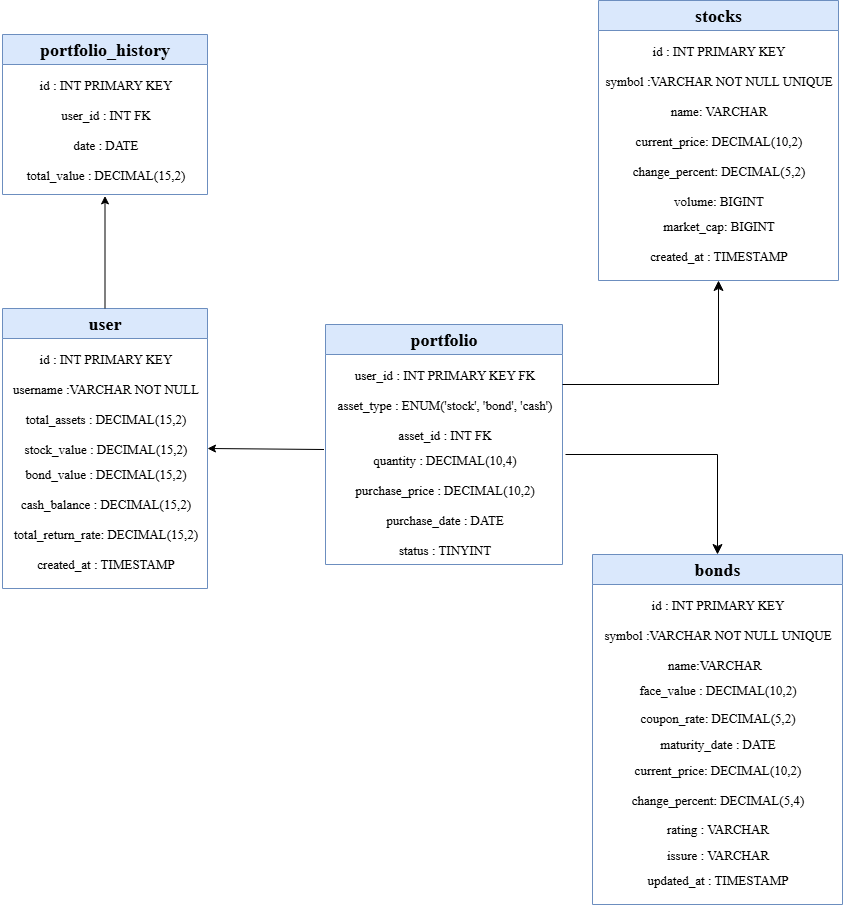

The diagram above was exported from draw.io. Its source (the exported page's mxGraphModel, read from the mxfile embedded in the PNG):
<mxGraphModel dx="1140" dy="560" grid="1" gridSize="10" guides="1" tooltips="1" connect="1" arrows="1" fold="1" page="1" pageScale="1" pageWidth="850" pageHeight="1100" math="0" shadow="0">
  <root>
    <mxCell id="0" />
    <mxCell id="1" parent="0" />
    <mxCell id="b-xbJC44E5Jst8dPIZIL-5" value="&lt;font face=&quot;Times New Roman&quot; style=&quot;font-size: 18px;&quot;&gt;user&lt;/font&gt;" style="swimlane;whiteSpace=wrap;html=1;startSize=30;fillColor=#dae8fc;strokeColor=#6c8ebf;" vertex="1" parent="1">
      <mxGeometry x="307" y="384" width="205" height="280" as="geometry">
        <mxRectangle x="350" y="60" width="140" height="30" as="alternateBounds" />
      </mxGeometry>
    </mxCell>
    <mxCell id="b-xbJC44E5Jst8dPIZIL-10" value="&lt;font style=&quot;font-size: 13px;&quot; face=&quot;Times New Roman&quot;&gt;id : INT PRIMARY KEY&lt;/font&gt;" style="text;html=1;align=center;verticalAlign=middle;resizable=0;points=[];autosize=1;strokeColor=none;fillColor=none;" vertex="1" parent="b-xbJC44E5Jst8dPIZIL-5">
      <mxGeometry x="22.5" y="35" width="160" height="30" as="geometry" />
    </mxCell>
    <mxCell id="b-xbJC44E5Jst8dPIZIL-11" value="&lt;font style=&quot;font-size: 13px;&quot; face=&quot;Times New Roman&quot;&gt;username :VARCHAR NOT NULL&lt;/font&gt;" style="text;html=1;align=center;verticalAlign=middle;resizable=0;points=[];autosize=1;strokeColor=none;fillColor=none;" vertex="1" parent="b-xbJC44E5Jst8dPIZIL-5">
      <mxGeometry x="-2.5" y="65" width="210" height="30" as="geometry" />
    </mxCell>
    <mxCell id="b-xbJC44E5Jst8dPIZIL-12" value="&lt;font style=&quot;font-size: 13px;&quot; face=&quot;Times New Roman&quot;&gt;total_assets : DECIMAL(15,2)&lt;/font&gt;" style="text;html=1;align=center;verticalAlign=middle;resizable=0;points=[];autosize=1;strokeColor=none;fillColor=none;" vertex="1" parent="b-xbJC44E5Jst8dPIZIL-5">
      <mxGeometry x="12.5" y="95" width="180" height="30" as="geometry" />
    </mxCell>
    <mxCell id="b-xbJC44E5Jst8dPIZIL-13" value="&lt;font style=&quot;font-size: 13px;&quot; face=&quot;Times New Roman&quot;&gt;stock_value : DECIMAL(15,2)&lt;/font&gt;" style="text;html=1;align=center;verticalAlign=middle;resizable=0;points=[];autosize=1;strokeColor=none;fillColor=none;" vertex="1" parent="b-xbJC44E5Jst8dPIZIL-5">
      <mxGeometry x="7.5" y="125" width="190" height="30" as="geometry" />
    </mxCell>
    <mxCell id="b-xbJC44E5Jst8dPIZIL-14" value="&lt;font style=&quot;font-size: 13px;&quot; face=&quot;Times New Roman&quot;&gt;bond_value : DECIMAL(15,2)&lt;/font&gt;" style="text;html=1;align=center;verticalAlign=middle;resizable=0;points=[];autosize=1;strokeColor=none;fillColor=none;" vertex="1" parent="b-xbJC44E5Jst8dPIZIL-5">
      <mxGeometry x="12.5" y="150" width="180" height="30" as="geometry" />
    </mxCell>
    <mxCell id="b-xbJC44E5Jst8dPIZIL-15" value="&lt;font style=&quot;font-size: 13px;&quot; face=&quot;Times New Roman&quot;&gt;cash_balance : DECIMAL(15,2)&lt;/font&gt;" style="text;html=1;align=center;verticalAlign=middle;resizable=0;points=[];autosize=1;strokeColor=none;fillColor=none;" vertex="1" parent="b-xbJC44E5Jst8dPIZIL-5">
      <mxGeometry x="7.5" y="180" width="190" height="30" as="geometry" />
    </mxCell>
    <mxCell id="b-xbJC44E5Jst8dPIZIL-16" value="&lt;font style=&quot;font-size: 13px;&quot; face=&quot;Times New Roman&quot;&gt;total_return_rate: DECIMAL(15,2)&lt;/font&gt;" style="text;html=1;align=center;verticalAlign=middle;resizable=0;points=[];autosize=1;strokeColor=none;fillColor=none;" vertex="1" parent="b-xbJC44E5Jst8dPIZIL-5">
      <mxGeometry x="-2.5" y="210" width="210" height="30" as="geometry" />
    </mxCell>
    <mxCell id="b-xbJC44E5Jst8dPIZIL-17" value="&lt;font style=&quot;font-size: 13px;&quot; face=&quot;Times New Roman&quot;&gt;created_at :&amp;nbsp;&lt;/font&gt;&lt;span style=&quot;font-family: &amp;quot;Times New Roman&amp;quot;; font-size: 13px;&quot;&gt;TIMESTAMP&lt;/span&gt;" style="text;html=1;align=center;verticalAlign=middle;resizable=0;points=[];autosize=1;strokeColor=none;fillColor=none;" vertex="1" parent="b-xbJC44E5Jst8dPIZIL-5">
      <mxGeometry x="22.5" y="240" width="160" height="30" as="geometry" />
    </mxCell>
    <mxCell id="b-xbJC44E5Jst8dPIZIL-18" value="&lt;font face=&quot;Times New Roman&quot; style=&quot;font-size: 18px;&quot;&gt;stocks&lt;/font&gt;" style="swimlane;whiteSpace=wrap;html=1;startSize=30;fillColor=#dae8fc;strokeColor=#6c8ebf;" vertex="1" parent="1">
      <mxGeometry x="903" y="76" width="240" height="280" as="geometry">
        <mxRectangle x="350" y="60" width="140" height="30" as="alternateBounds" />
      </mxGeometry>
    </mxCell>
    <mxCell id="b-xbJC44E5Jst8dPIZIL-19" value="&lt;font style=&quot;font-size: 13px;&quot; face=&quot;Times New Roman&quot;&gt;id : INT PRIMARY KEY&lt;/font&gt;" style="text;html=1;align=center;verticalAlign=middle;resizable=0;points=[];autosize=1;strokeColor=none;fillColor=none;" vertex="1" parent="b-xbJC44E5Jst8dPIZIL-18">
      <mxGeometry x="40" y="35" width="160" height="30" as="geometry" />
    </mxCell>
    <mxCell id="b-xbJC44E5Jst8dPIZIL-20" value="&lt;font style=&quot;font-size: 13px;&quot; face=&quot;Times New Roman&quot;&gt;symbol :VARCHAR NOT NULL UNIQUE&lt;/font&gt;" style="text;html=1;align=center;verticalAlign=middle;resizable=0;points=[];autosize=1;strokeColor=none;fillColor=none;" vertex="1" parent="b-xbJC44E5Jst8dPIZIL-18">
      <mxGeometry x="-5" y="65" width="250" height="30" as="geometry" />
    </mxCell>
    <mxCell id="b-xbJC44E5Jst8dPIZIL-21" value="&lt;font style=&quot;font-size: 13px;&quot; face=&quot;Times New Roman&quot;&gt;name: VARCHAR&lt;/font&gt;" style="text;html=1;align=center;verticalAlign=middle;resizable=0;points=[];autosize=1;strokeColor=none;fillColor=none;" vertex="1" parent="b-xbJC44E5Jst8dPIZIL-18">
      <mxGeometry x="60" y="95" width="120" height="30" as="geometry" />
    </mxCell>
    <mxCell id="b-xbJC44E5Jst8dPIZIL-22" value="&lt;font style=&quot;font-size: 13px;&quot; face=&quot;Times New Roman&quot;&gt;current_price: DECIMAL(10,2)&lt;/font&gt;" style="text;html=1;align=center;verticalAlign=middle;resizable=0;points=[];autosize=1;strokeColor=none;fillColor=none;" vertex="1" parent="b-xbJC44E5Jst8dPIZIL-18">
      <mxGeometry x="25" y="125" width="190" height="30" as="geometry" />
    </mxCell>
    <mxCell id="b-xbJC44E5Jst8dPIZIL-23" value="&lt;font style=&quot;font-size: 13px;&quot; face=&quot;Times New Roman&quot;&gt;change_percent: DECIMAL(5,2)&lt;/font&gt;" style="text;html=1;align=center;verticalAlign=middle;resizable=0;points=[];autosize=1;strokeColor=none;fillColor=none;" vertex="1" parent="b-xbJC44E5Jst8dPIZIL-18">
      <mxGeometry x="20" y="155" width="200" height="30" as="geometry" />
    </mxCell>
    <mxCell id="b-xbJC44E5Jst8dPIZIL-24" value="&lt;font style=&quot;font-size: 13px;&quot; face=&quot;Times New Roman&quot;&gt;volume: BIGINT&lt;/font&gt;" style="text;html=1;align=center;verticalAlign=middle;resizable=0;points=[];autosize=1;strokeColor=none;fillColor=none;" vertex="1" parent="b-xbJC44E5Jst8dPIZIL-18">
      <mxGeometry x="65" y="185" width="110" height="30" as="geometry" />
    </mxCell>
    <mxCell id="b-xbJC44E5Jst8dPIZIL-25" value="&lt;font style=&quot;font-size: 13px;&quot; face=&quot;Times New Roman&quot;&gt;market_cap: BIGINT&lt;/font&gt;" style="text;html=1;align=center;verticalAlign=middle;resizable=0;points=[];autosize=1;strokeColor=none;fillColor=none;" vertex="1" parent="b-xbJC44E5Jst8dPIZIL-18">
      <mxGeometry x="50" y="210" width="140" height="30" as="geometry" />
    </mxCell>
    <mxCell id="b-xbJC44E5Jst8dPIZIL-26" value="&lt;font style=&quot;font-size: 13px;&quot; face=&quot;Times New Roman&quot;&gt;created_at : TIMESTAMP&lt;/font&gt;" style="text;html=1;align=center;verticalAlign=middle;resizable=0;points=[];autosize=1;strokeColor=none;fillColor=none;" vertex="1" parent="b-xbJC44E5Jst8dPIZIL-18">
      <mxGeometry x="40" y="240" width="160" height="30" as="geometry" />
    </mxCell>
    <mxCell id="b-xbJC44E5Jst8dPIZIL-29" value="&lt;font face=&quot;Times New Roman&quot; style=&quot;font-size: 18px;&quot;&gt;portfolio&lt;/font&gt;" style="swimlane;whiteSpace=wrap;html=1;startSize=30;fillColor=#dae8fc;strokeColor=#6c8ebf;" vertex="1" parent="1">
      <mxGeometry x="630" y="400" width="237" height="240" as="geometry">
        <mxRectangle x="350" y="60" width="140" height="30" as="alternateBounds" />
      </mxGeometry>
    </mxCell>
    <mxCell id="b-xbJC44E5Jst8dPIZIL-30" value="&lt;font style=&quot;font-size: 13px;&quot; face=&quot;Times New Roman&quot;&gt;user_id : INT PRIMARY KEY FK&lt;/font&gt;" style="text;html=1;align=center;verticalAlign=middle;resizable=0;points=[];autosize=1;strokeColor=none;fillColor=none;" vertex="1" parent="b-xbJC44E5Jst8dPIZIL-29">
      <mxGeometry x="18.5" y="35" width="200" height="30" as="geometry" />
    </mxCell>
    <mxCell id="b-xbJC44E5Jst8dPIZIL-31" value="&lt;font style=&quot;font-size: 13px;&quot; face=&quot;Times New Roman&quot;&gt;asset_type : ENUM('stock', 'bond', 'cash')&lt;/font&gt;" style="text;html=1;align=center;verticalAlign=middle;resizable=0;points=[];autosize=1;strokeColor=none;fillColor=none;" vertex="1" parent="b-xbJC44E5Jst8dPIZIL-29">
      <mxGeometry x="-1.5" y="65" width="240" height="30" as="geometry" />
    </mxCell>
    <mxCell id="b-xbJC44E5Jst8dPIZIL-32" value="&lt;font style=&quot;font-size: 13px;&quot; face=&quot;Times New Roman&quot;&gt;asset_id : INT FK&lt;/font&gt;" style="text;html=1;align=center;verticalAlign=middle;resizable=0;points=[];autosize=1;strokeColor=none;fillColor=none;" vertex="1" parent="b-xbJC44E5Jst8dPIZIL-29">
      <mxGeometry x="58.5" y="95" width="120" height="30" as="geometry" />
    </mxCell>
    <mxCell id="b-xbJC44E5Jst8dPIZIL-33" value="&lt;font style=&quot;font-size: 13px;&quot; face=&quot;Times New Roman&quot;&gt;quantity : DECIMAL(10,4)&lt;/font&gt;" style="text;html=1;align=center;verticalAlign=middle;resizable=0;points=[];autosize=1;strokeColor=none;fillColor=none;" vertex="1" parent="b-xbJC44E5Jst8dPIZIL-29">
      <mxGeometry x="33.5" y="120" width="170" height="30" as="geometry" />
    </mxCell>
    <mxCell id="b-xbJC44E5Jst8dPIZIL-34" value="&lt;font style=&quot;font-size: 13px;&quot; face=&quot;Times New Roman&quot;&gt;purchase_price : DECIMAL(10,2)&lt;/font&gt;" style="text;html=1;align=center;verticalAlign=middle;resizable=0;points=[];autosize=1;strokeColor=none;fillColor=none;" vertex="1" parent="b-xbJC44E5Jst8dPIZIL-29">
      <mxGeometry x="18.5" y="150" width="200" height="30" as="geometry" />
    </mxCell>
    <mxCell id="b-xbJC44E5Jst8dPIZIL-35" value="&lt;font style=&quot;font-size: 13px;&quot; face=&quot;Times New Roman&quot;&gt;purchase_date : DATE&lt;/font&gt;" style="text;html=1;align=center;verticalAlign=middle;resizable=0;points=[];autosize=1;strokeColor=none;fillColor=none;" vertex="1" parent="b-xbJC44E5Jst8dPIZIL-29">
      <mxGeometry x="48.5" y="180" width="140" height="30" as="geometry" />
    </mxCell>
    <mxCell id="b-xbJC44E5Jst8dPIZIL-36" value="&lt;font face=&quot;Times New Roman&quot;&gt;&lt;span style=&quot;font-size: 13px;&quot;&gt;status : TINYINT&lt;/span&gt;&lt;/font&gt;" style="text;html=1;align=center;verticalAlign=middle;resizable=0;points=[];autosize=1;strokeColor=none;fillColor=none;" vertex="1" parent="b-xbJC44E5Jst8dPIZIL-29">
      <mxGeometry x="58.5" y="210" width="120" height="30" as="geometry" />
    </mxCell>
    <mxCell id="b-xbJC44E5Jst8dPIZIL-82" value="" style="endArrow=classic;html=1;rounded=0;entryX=1;entryY=0.5;entryDx=0;entryDy=0;" edge="1" parent="b-xbJC44E5Jst8dPIZIL-29" target="b-xbJC44E5Jst8dPIZIL-5">
      <mxGeometry width="50" height="50" relative="1" as="geometry">
        <mxPoint x="-1.5" y="125" as="sourcePoint" />
        <mxPoint x="48.5" y="75" as="targetPoint" />
      </mxGeometry>
    </mxCell>
    <mxCell id="b-xbJC44E5Jst8dPIZIL-39" value="&lt;font face=&quot;Times New Roman&quot; style=&quot;font-size: 18px;&quot;&gt;portfolio_history&lt;/font&gt;" style="swimlane;whiteSpace=wrap;html=1;startSize=30;fillColor=#dae8fc;strokeColor=#6c8ebf;" vertex="1" parent="1">
      <mxGeometry x="307" y="110" width="205" height="160" as="geometry">
        <mxRectangle x="350" y="60" width="140" height="30" as="alternateBounds" />
      </mxGeometry>
    </mxCell>
    <mxCell id="b-xbJC44E5Jst8dPIZIL-40" value="&lt;font style=&quot;font-size: 13px;&quot; face=&quot;Times New Roman&quot;&gt;id : INT PRIMARY KEY&lt;/font&gt;" style="text;html=1;align=center;verticalAlign=middle;resizable=0;points=[];autosize=1;strokeColor=none;fillColor=none;" vertex="1" parent="b-xbJC44E5Jst8dPIZIL-39">
      <mxGeometry x="22.5" y="35" width="160" height="30" as="geometry" />
    </mxCell>
    <mxCell id="b-xbJC44E5Jst8dPIZIL-41" value="&lt;font style=&quot;font-size: 13px;&quot; face=&quot;Times New Roman&quot;&gt;user_id : INT FK&lt;/font&gt;" style="text;html=1;align=center;verticalAlign=middle;resizable=0;points=[];autosize=1;strokeColor=none;fillColor=none;" vertex="1" parent="b-xbJC44E5Jst8dPIZIL-39">
      <mxGeometry x="47.5" y="65" width="110" height="30" as="geometry" />
    </mxCell>
    <mxCell id="b-xbJC44E5Jst8dPIZIL-42" value="&lt;font style=&quot;font-size: 13px;&quot; face=&quot;Times New Roman&quot;&gt;date : DATE&lt;/font&gt;" style="text;html=1;align=center;verticalAlign=middle;resizable=0;points=[];autosize=1;strokeColor=none;fillColor=none;" vertex="1" parent="b-xbJC44E5Jst8dPIZIL-39">
      <mxGeometry x="57.5" y="95" width="90" height="30" as="geometry" />
    </mxCell>
    <mxCell id="b-xbJC44E5Jst8dPIZIL-43" value="&lt;font style=&quot;font-size: 13px;&quot; face=&quot;Times New Roman&quot;&gt;total_value : DECIMAL(15,2)&lt;/font&gt;" style="text;html=1;align=center;verticalAlign=middle;resizable=0;points=[];autosize=1;strokeColor=none;fillColor=none;" vertex="1" parent="b-xbJC44E5Jst8dPIZIL-39">
      <mxGeometry x="12.5" y="125" width="180" height="30" as="geometry" />
    </mxCell>
    <mxCell id="b-xbJC44E5Jst8dPIZIL-48" value="&lt;font face=&quot;Times New Roman&quot; style=&quot;font-size: 18px;&quot;&gt;bonds&lt;/font&gt;" style="swimlane;whiteSpace=wrap;html=1;startSize=30;fillColor=#dae8fc;strokeColor=#6c8ebf;" vertex="1" parent="1">
      <mxGeometry x="897" y="630" width="250" height="350" as="geometry">
        <mxRectangle x="350" y="60" width="140" height="30" as="alternateBounds" />
      </mxGeometry>
    </mxCell>
    <mxCell id="b-xbJC44E5Jst8dPIZIL-49" value="&lt;font style=&quot;font-size: 13px;&quot; face=&quot;Times New Roman&quot;&gt;id : INT PRIMARY KEY&lt;/font&gt;" style="text;html=1;align=center;verticalAlign=middle;resizable=0;points=[];autosize=1;strokeColor=none;fillColor=none;" vertex="1" parent="b-xbJC44E5Jst8dPIZIL-48">
      <mxGeometry x="45" y="35" width="160" height="30" as="geometry" />
    </mxCell>
    <mxCell id="b-xbJC44E5Jst8dPIZIL-50" value="&lt;font style=&quot;font-size: 13px;&quot; face=&quot;Times New Roman&quot;&gt;symbol :VARCHAR NOT NULL UNIQUE&lt;/font&gt;" style="text;html=1;align=center;verticalAlign=middle;resizable=0;points=[];autosize=1;strokeColor=none;fillColor=none;" vertex="1" parent="b-xbJC44E5Jst8dPIZIL-48">
      <mxGeometry y="65" width="250" height="30" as="geometry" />
    </mxCell>
    <mxCell id="b-xbJC44E5Jst8dPIZIL-51" value="&lt;font style=&quot;font-size: 13px;&quot; face=&quot;Times New Roman&quot;&gt;face_value : DECIMAL(10,2)&lt;/font&gt;" style="text;html=1;align=center;verticalAlign=middle;resizable=0;points=[];autosize=1;strokeColor=none;fillColor=none;" vertex="1" parent="b-xbJC44E5Jst8dPIZIL-48">
      <mxGeometry x="35" y="120" width="180" height="30" as="geometry" />
    </mxCell>
    <mxCell id="b-xbJC44E5Jst8dPIZIL-52" value="&lt;font style=&quot;font-size: 13px;&quot; face=&quot;Times New Roman&quot;&gt;coupon_rate: DECIMAL(5,2)&lt;/font&gt;" style="text;html=1;align=center;verticalAlign=middle;resizable=0;points=[];autosize=1;strokeColor=none;fillColor=none;" vertex="1" parent="b-xbJC44E5Jst8dPIZIL-48">
      <mxGeometry x="35" y="148" width="180" height="30" as="geometry" />
    </mxCell>
    <mxCell id="b-xbJC44E5Jst8dPIZIL-53" value="&lt;font style=&quot;font-size: 13px;&quot; face=&quot;Times New Roman&quot;&gt;current_price: DECIMAL(10,2)&lt;/font&gt;" style="text;html=1;align=center;verticalAlign=middle;resizable=0;points=[];autosize=1;strokeColor=none;fillColor=none;" vertex="1" parent="b-xbJC44E5Jst8dPIZIL-48">
      <mxGeometry x="30" y="200" width="190" height="30" as="geometry" />
    </mxCell>
    <mxCell id="b-xbJC44E5Jst8dPIZIL-54" value="&lt;font style=&quot;font-size: 13px;&quot; face=&quot;Times New Roman&quot;&gt;change_percent: DECIMAL(5,4)&lt;/font&gt;" style="text;html=1;align=center;verticalAlign=middle;resizable=0;points=[];autosize=1;strokeColor=none;fillColor=none;" vertex="1" parent="b-xbJC44E5Jst8dPIZIL-48">
      <mxGeometry x="25" y="230" width="200" height="30" as="geometry" />
    </mxCell>
    <mxCell id="b-xbJC44E5Jst8dPIZIL-55" value="&lt;font face=&quot;Times New Roman&quot;&gt;&lt;span style=&quot;font-size: 13px;&quot;&gt;rating : VARCHAR&lt;/span&gt;&lt;/font&gt;" style="text;html=1;align=center;verticalAlign=middle;resizable=0;points=[];autosize=1;strokeColor=none;fillColor=none;" vertex="1" parent="b-xbJC44E5Jst8dPIZIL-48">
      <mxGeometry x="60" y="259" width="130" height="30" as="geometry" />
    </mxCell>
    <mxCell id="b-xbJC44E5Jst8dPIZIL-56" value="&lt;font face=&quot;Times New Roman&quot;&gt;&lt;span style=&quot;font-size: 13px;&quot;&gt;issure : VARCHAR&lt;/span&gt;&lt;/font&gt;" style="text;html=1;align=center;verticalAlign=middle;resizable=0;points=[];autosize=1;strokeColor=none;fillColor=none;" vertex="1" parent="b-xbJC44E5Jst8dPIZIL-48">
      <mxGeometry x="60" y="285" width="130" height="30" as="geometry" />
    </mxCell>
    <mxCell id="b-xbJC44E5Jst8dPIZIL-58" value="&lt;font style=&quot;font-size: 13px;&quot; face=&quot;Times New Roman&quot;&gt;name:VARCHAR&amp;nbsp;&amp;nbsp;&lt;/font&gt;" style="text;html=1;align=center;verticalAlign=middle;resizable=0;points=[];autosize=1;strokeColor=none;fillColor=none;" vertex="1" parent="b-xbJC44E5Jst8dPIZIL-48">
      <mxGeometry x="65" y="95" width="120" height="30" as="geometry" />
    </mxCell>
    <mxCell id="b-xbJC44E5Jst8dPIZIL-59" value="&lt;font style=&quot;font-size: 13px;&quot; face=&quot;Times New Roman&quot;&gt;maturity_date : DATE&lt;/font&gt;" style="text;html=1;align=center;verticalAlign=middle;resizable=0;points=[];autosize=1;strokeColor=none;fillColor=none;" vertex="1" parent="b-xbJC44E5Jst8dPIZIL-48">
      <mxGeometry x="55" y="174" width="140" height="30" as="geometry" />
    </mxCell>
    <mxCell id="b-xbJC44E5Jst8dPIZIL-60" value="&lt;font face=&quot;Times New Roman&quot;&gt;&lt;span style=&quot;font-size: 13px;&quot;&gt;updated_at : TIMESTAMP&lt;/span&gt;&lt;/font&gt;" style="text;html=1;align=center;verticalAlign=middle;resizable=0;points=[];autosize=1;strokeColor=none;fillColor=none;" vertex="1" parent="b-xbJC44E5Jst8dPIZIL-48">
      <mxGeometry x="45" y="310" width="160" height="30" as="geometry" />
    </mxCell>
    <mxCell id="b-xbJC44E5Jst8dPIZIL-71" value="" style="edgeStyle=segmentEdgeStyle;endArrow=classic;html=1;curved=0;rounded=0;endSize=8;startSize=8;exitX=1;exitY=0.5;exitDx=0;exitDy=0;entryX=0.5;entryY=1;entryDx=0;entryDy=0;" edge="1" parent="1" target="b-xbJC44E5Jst8dPIZIL-18">
      <mxGeometry width="50" height="50" relative="1" as="geometry">
        <mxPoint x="867" y="460" as="sourcePoint" />
        <mxPoint x="1130" y="160" as="targetPoint" />
      </mxGeometry>
    </mxCell>
    <mxCell id="b-xbJC44E5Jst8dPIZIL-72" value="" style="edgeStyle=segmentEdgeStyle;endArrow=classic;html=1;curved=0;rounded=0;endSize=8;startSize=8;entryX=0.5;entryY=0;entryDx=0;entryDy=0;" edge="1" parent="1" target="b-xbJC44E5Jst8dPIZIL-48">
      <mxGeometry width="50" height="50" relative="1" as="geometry">
        <mxPoint x="870" y="530" as="sourcePoint" />
        <mxPoint x="1060" y="660" as="targetPoint" />
      </mxGeometry>
    </mxCell>
    <mxCell id="b-xbJC44E5Jst8dPIZIL-83" value="" style="endArrow=classic;html=1;rounded=0;entryX=0.5;entryY=1.214;entryDx=0;entryDy=0;entryPerimeter=0;exitX=0.5;exitY=0;exitDx=0;exitDy=0;" edge="1" parent="1" source="b-xbJC44E5Jst8dPIZIL-5" target="b-xbJC44E5Jst8dPIZIL-43">
      <mxGeometry width="50" height="50" relative="1" as="geometry">
        <mxPoint x="867" y="500" as="sourcePoint" />
        <mxPoint x="917" y="450" as="targetPoint" />
      </mxGeometry>
    </mxCell>
  </root>
</mxGraphModel>